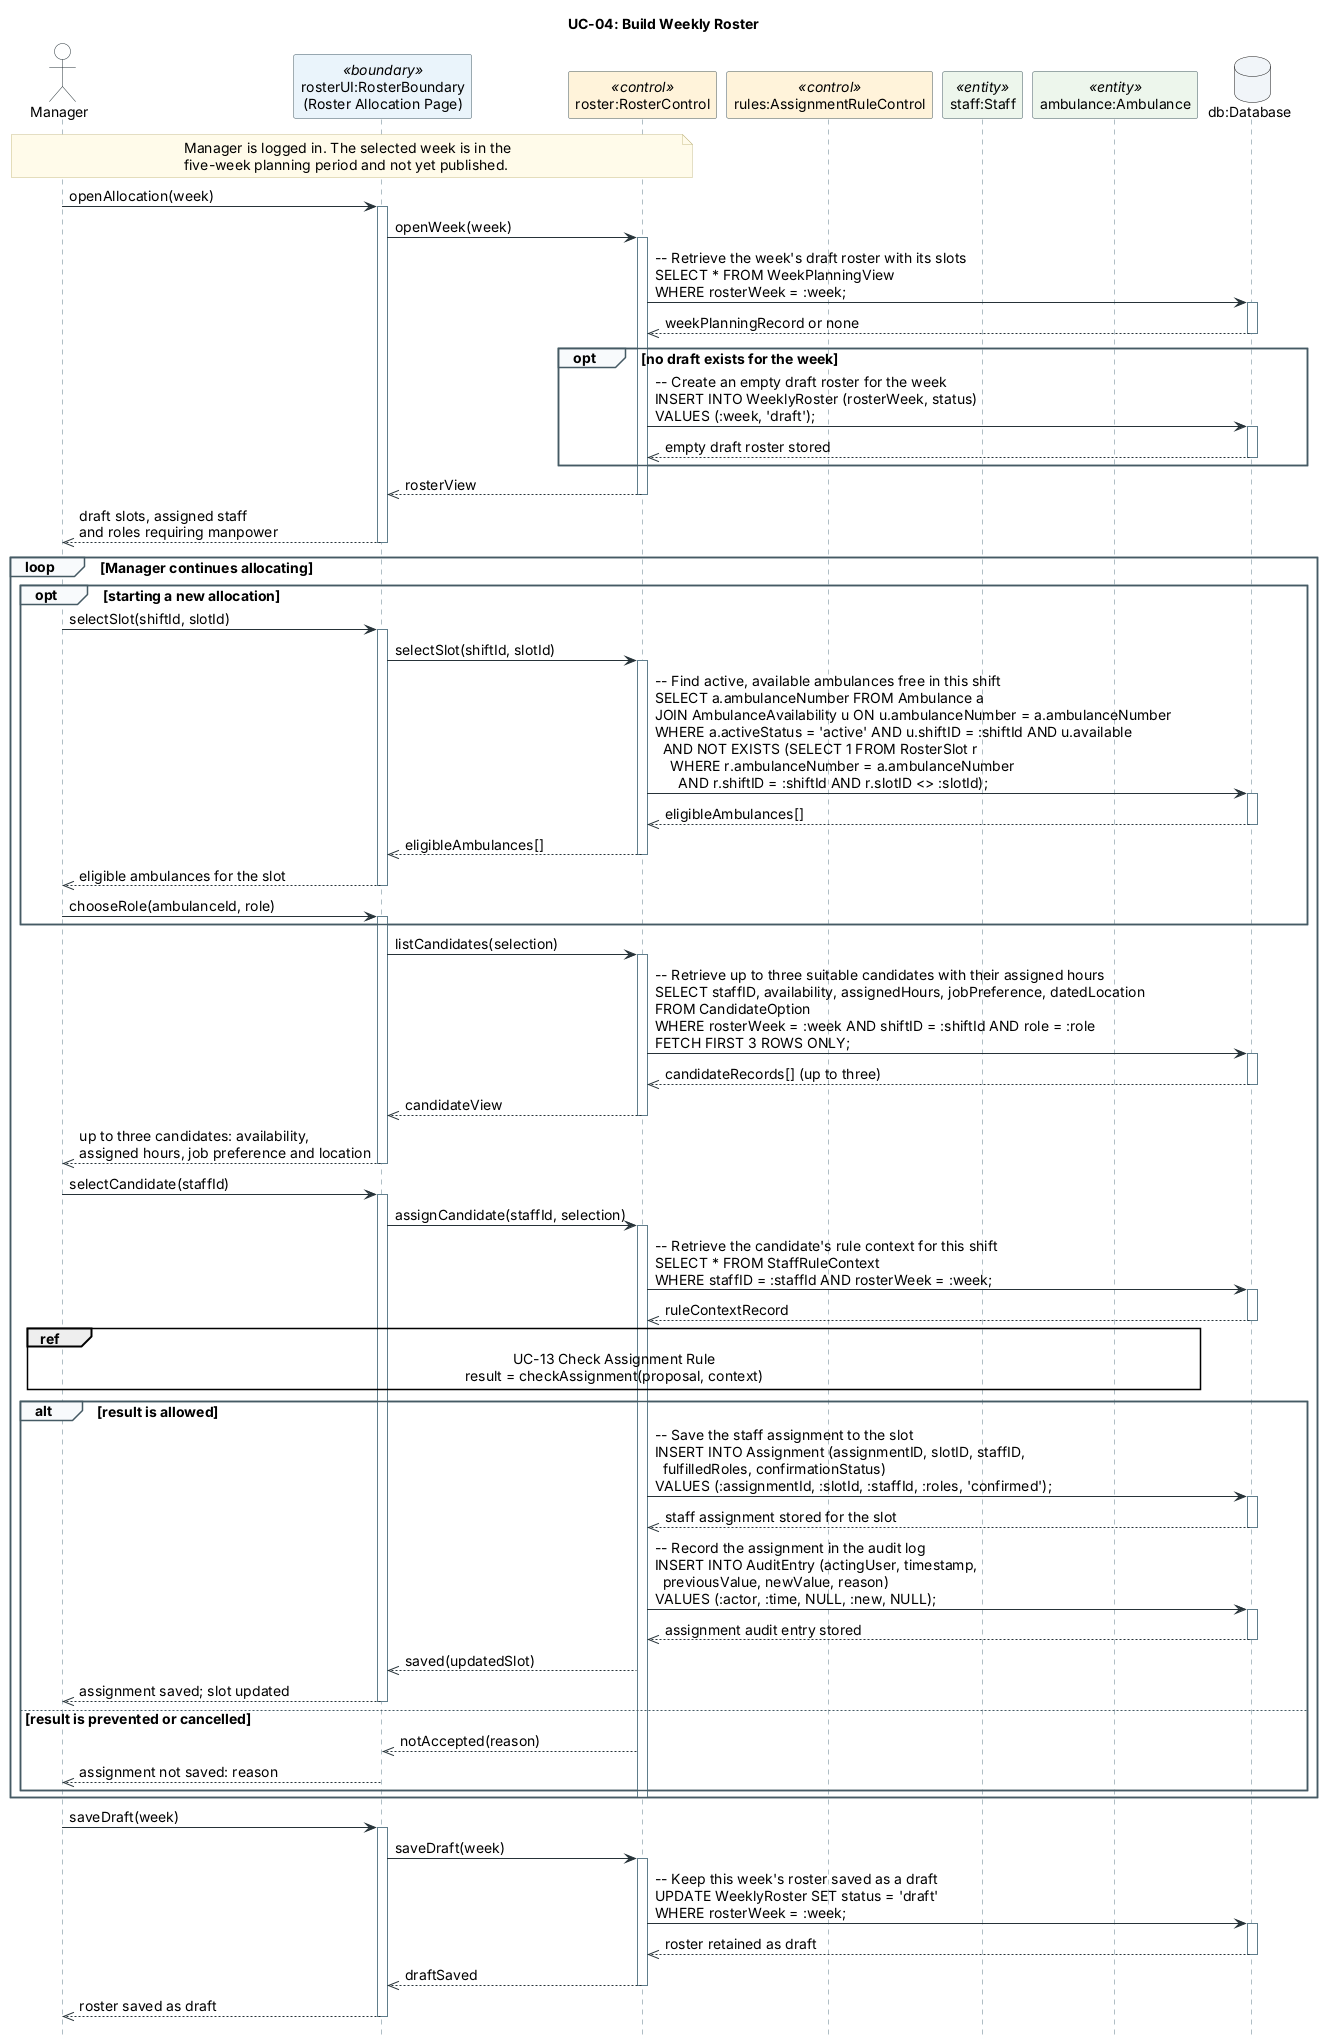

The diagram above was rendered by PlantUML. Its source (embedded in the PNG):
@startuml
hide footbox
skinparam backgroundColor #FFFFFF
skinparam defaultFontName Arial
skinparam defaultFontSize 14
skinparam shadowing false
skinparam maxMessageSize 560
skinparam sequenceMessageAlign left
skinparam BoxPadding 8
skinparam ArrowColor #263238
skinparam NoteBackgroundColor #FFFBEA
skinparam NoteBorderColor #C8BE8A
skinparam sequence {
  LifeLineBorderColor #607D8B
  ParticipantBorderColor #455A64
  ParticipantBackgroundColor #F8FAFC
  ActorBorderColor #263238
  ActorBackgroundColor #FFFFFF
  GroupBorderColor #455A64
  GroupBackgroundColor #F8FAFC
  ActivationBorderColor #455A64
  ActivationBackgroundColor #FFFFFF
}
title UC-04: Build Weekly Roster

' Presentation draft: main success scenario plus alternative 8a.
' Alternatives 1a, 4a, 5a and 9a are in uc-04-build-weekly-roster.puml.
' SQL is illustrative PostgreSQL; see README.md for mappings.

actor Manager as manager
participant "rosterUI:RosterBoundary\n(Roster Allocation Page)" as rosterUI <<boundary>> #EAF4FB
participant "roster:RosterControl" as roster <<control>> #FFF3DA
participant "rules:AssignmentRuleControl" as rules <<control>> #FFF3DA
participant "staff:Staff" as staff <<entity>> #EDF6EC
participant "ambulance:Ambulance" as ambulance <<entity>> #EDF6EC
database "db:Database" as db #F1F5F9

note over manager, roster
  Manager is logged in. The selected week is in the
  five-week planning period and not yet published.
end note

' Main 1-2.
manager -> rosterUI: openAllocation(week)
activate rosterUI
rosterUI -> roster: openWeek(week)
activate roster
roster -> db: -- Retrieve the week's draft roster with its slots\nSELECT * FROM WeekPlanningView\nWHERE rosterWeek = :week;
activate db
db -->> roster: weekPlanningRecord or none
deactivate db
opt no draft exists for the week
  roster -> db: -- Create an empty draft roster for the week\nINSERT INTO WeeklyRoster (rosterWeek, status)\nVALUES (:week, 'draft');
  activate db
  db -->> roster: empty draft roster stored
  deactivate db
end
roster -->> rosterUI: rosterView
deactivate roster
rosterUI -->> manager: draft slots, assigned staff\nand roles requiring manpower
deactivate rosterUI

loop Manager continues allocating
  ' Main 3-5. Skipped when retrying after 8a, which returns to step 6.
  opt starting a new allocation
    manager -> rosterUI: selectSlot(shiftId, slotId)
    activate rosterUI
    rosterUI -> roster: selectSlot(shiftId, slotId)
    activate roster
    roster -> db: -- Find active, available ambulances free in this shift\nSELECT a.ambulanceNumber FROM Ambulance a\nJOIN AmbulanceAvailability u ON u.ambulanceNumber = a.ambulanceNumber\nWHERE a.activeStatus = 'active' AND u.shiftID = :shiftId AND u.available\n  AND NOT EXISTS (SELECT 1 FROM RosterSlot r\n    WHERE r.ambulanceNumber = a.ambulanceNumber\n      AND r.shiftID = :shiftId AND r.slotID <> :slotId);
    activate db
    db -->> roster: eligibleAmbulances[]
    deactivate db
    roster -->> rosterUI: eligibleAmbulances[]
    deactivate roster
    rosterUI -->> manager: eligible ambulances for the slot
    deactivate rosterUI
    manager -> rosterUI: chooseRole(ambulanceId, role)
    activate rosterUI
  end

  ' Main 6. On a retry the boundary is still handling the rejected selection.
  rosterUI -> roster: listCandidates(selection)
  activate roster
  roster -> db: -- Retrieve up to three suitable candidates with their assigned hours\nSELECT staffID, availability, assignedHours, jobPreference, datedLocation\nFROM CandidateOption\nWHERE rosterWeek = :week AND shiftID = :shiftId AND role = :role\nFETCH FIRST 3 ROWS ONLY;
  activate db
  db -->> roster: candidateRecords[] (up to three)
  deactivate db
  roster -->> rosterUI: candidateView
  deactivate roster
  rosterUI -->> manager: up to three candidates: availability,\nassigned hours, job preference and location
  deactivate rosterUI

  ' Main 7-8.
  manager -> rosterUI: selectCandidate(staffId)
  activate rosterUI
  rosterUI -> roster: assignCandidate(staffId, selection)
  activate roster
  roster -> db: -- Retrieve the candidate's rule context for this shift\nSELECT * FROM StaffRuleContext\nWHERE staffID = :staffId AND rosterWeek = :week;
  activate db
  db -->> roster: ruleContextRecord
  deactivate db
  ref over manager, rosterUI, roster, rules, staff, ambulance
    UC-13 Check Assignment Rule
    result = checkAssignment(proposal, context)
  end ref

  alt result is allowed
    ' Main 9.
    roster -> db: -- Save the staff assignment to the slot\nINSERT INTO Assignment (assignmentID, slotID, staffID,\n  fulfilledRoles, confirmationStatus)\nVALUES (:assignmentId, :slotId, :staffId, :roles, 'confirmed');
    activate db
    db -->> roster: staff assignment stored for the slot
    deactivate db
    roster -> db: -- Record the assignment in the audit log\nINSERT INTO AuditEntry (actingUser, timestamp,\n  previousValue, newValue, reason)\nVALUES (:actor, :time, NULL, :new, NULL);
    activate db
    db -->> roster: assignment audit entry stored
    deactivate db
    roster -->> rosterUI: saved(updatedSlot)
    rosterUI -->> manager: assignment saved; slot updated
    deactivate rosterUI
  else result is prevented or cancelled
    ' Alternative 8a: nothing saved; next iteration retries from step 6.
    roster -->> rosterUI: notAccepted(reason)
    rosterUI -->> manager: assignment not saved: reason
  end
  deactivate roster
end

' Main 10.
manager -> rosterUI: saveDraft(week)
activate rosterUI
rosterUI -> roster: saveDraft(week)
activate roster
roster -> db: -- Keep this week's roster saved as a draft\nUPDATE WeeklyRoster SET status = 'draft'\nWHERE rosterWeek = :week;
activate db
db -->> roster: roster retained as draft
deactivate db
roster -->> rosterUI: draftSaved
deactivate roster
rosterUI -->> manager: roster saved as draft
deactivate rosterUI
@enduml